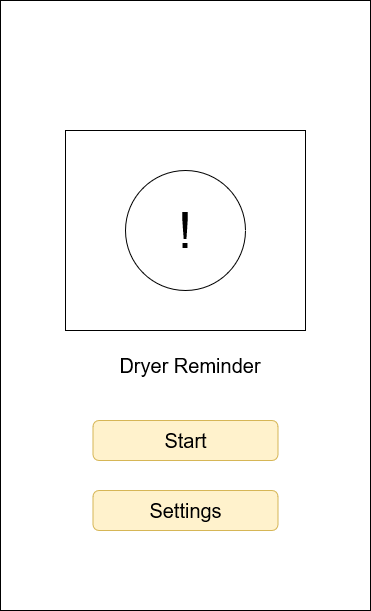

The diagram above was exported from draw.io. Its source (the exported page's mxGraphModel, read from the mxfile embedded in the PNG):
<mxGraphModel dx="1422" dy="780" grid="1" gridSize="10" guides="1" tooltips="1" connect="1" arrows="1" fold="1" page="1" pageScale="1" pageWidth="850" pageHeight="1100" math="0" shadow="0">
  <root>
    <mxCell id="0" />
    <mxCell id="1" parent="0" />
    <mxCell id="gJhf5hIAgJwr5hqcKhzt-1" value="" style="rounded=0;whiteSpace=wrap;html=1;" vertex="1" parent="1">
      <mxGeometry x="230" y="60" width="370" height="610" as="geometry" />
    </mxCell>
    <mxCell id="gJhf5hIAgJwr5hqcKhzt-2" value="" style="rounded=0;whiteSpace=wrap;html=1;" vertex="1" parent="1">
      <mxGeometry x="295" y="190" width="240" height="200" as="geometry" />
    </mxCell>
    <mxCell id="gJhf5hIAgJwr5hqcKhzt-3" value="" style="ellipse;whiteSpace=wrap;html=1;aspect=fixed;" vertex="1" parent="1">
      <mxGeometry x="355" y="230" width="120" height="120" as="geometry" />
    </mxCell>
    <mxCell id="gJhf5hIAgJwr5hqcKhzt-4" value="&lt;font style=&quot;font-size: 50px&quot;&gt;!&lt;/font&gt;" style="text;html=1;strokeColor=none;fillColor=none;align=center;verticalAlign=middle;whiteSpace=wrap;rounded=0;" vertex="1" parent="1">
      <mxGeometry x="385" y="275" width="60" height="30" as="geometry" />
    </mxCell>
    <mxCell id="gJhf5hIAgJwr5hqcKhzt-7" value="&lt;font style=&quot;font-size: 20px&quot;&gt;Dryer Reminder&lt;/font&gt;" style="text;html=1;strokeColor=none;fillColor=none;align=center;verticalAlign=middle;whiteSpace=wrap;rounded=0;fontSize=50;" vertex="1" parent="1">
      <mxGeometry x="335" y="400" width="170" height="30" as="geometry" />
    </mxCell>
    <mxCell id="gJhf5hIAgJwr5hqcKhzt-8" value="Start" style="rounded=1;whiteSpace=wrap;html=1;fontSize=20;fillColor=#fff2cc;strokeColor=#d6b656;" vertex="1" parent="1">
      <mxGeometry x="322.5" y="480" width="185" height="40" as="geometry" />
    </mxCell>
    <mxCell id="gJhf5hIAgJwr5hqcKhzt-9" value="Settings" style="rounded=1;whiteSpace=wrap;html=1;fontSize=20;fillColor=#fff2cc;strokeColor=#d6b656;" vertex="1" parent="1">
      <mxGeometry x="322.5" y="550" width="185" height="40" as="geometry" />
    </mxCell>
  </root>
</mxGraphModel>